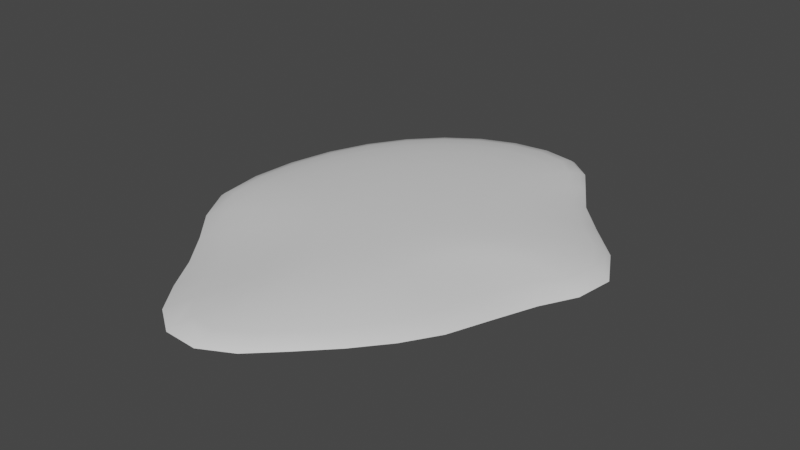 # Source: Puddle.blend  (saved by Blender 3.1.7; exported with 4.5.12 LTS)
import bpy
from mathutils import Matrix  # noqa: F401  (used for matrix-valued properties, if any)

bpy.ops.wm.read_factory_settings(use_empty=True)
scene = bpy.context.scene
scene.name = 'Scene'

# ---- collections
col_collection = bpy.data.collections.new('Collection'); scene.collection.children.link(col_collection)

# ---- materials (node trees are filled in below, after node groups)
mat_puddle = bpy.data.materials.new('Puddle')
mat_puddle.use_transparent_shadow = False

# ---- material node trees
mat_puddle.use_nodes = True; mat_puddle.node_tree.nodes.clear()
_N = mat_puddle.node_tree.nodes; _L = mat_puddle.node_tree.links
n0 = _N.new('ShaderNodeBsdfPrincipled'); n0.name = 'Principled BSDF'; n0.location = (10, 300)
n0.distribution = 'GGX'
n0.subsurface_method = 'RANDOM_WALK_SKIN'
n0.inputs[3].default_value = 1.45
n0.inputs[27].default_value = (0.0, 0.0, 0.0, 1.0)
n0.inputs[28].default_value = 1.0
n1 = _N.new('ShaderNodeOutputMaterial'); n1.name = 'Material Output'; n1.location = (300, 300)
_L.new(n0.outputs[0], n1.inputs[0])
n1.is_active_output = True

# ---- world
world_world = bpy.data.worlds.new('World'); scene.world = world_world
world_world.use_nodes = True; world_world.node_tree.nodes.clear()
_N = world_world.node_tree.nodes; _L = world_world.node_tree.links
n0 = _N.new('ShaderNodeOutputWorld'); n0.name = 'World Output'; n0.location = (300, 300)
n1 = _N.new('ShaderNodeBackground'); n1.name = 'Background'; n1.location = (10, 300)
n1.inputs[0].default_value = (0.05088, 0.05088, 0.05088, 1.0)
_L.new(n1.outputs[0], n0.inputs[0])
n0.is_active_output = True
world_world.color = (0.05088, 0.05088, 0.05088)
world_world.use_sun_shadow = False
world_world.sun_shadow_jitter_overblur = 0.0

# ---- meshes
me_sphere = bpy.data.meshes.new('Sphere')
me_sphere.from_pydata([(-1.075e-07, 0.6533, 0.2405), (-1.075e-07, 1.281, 0.2266), (-1.075e-07, 1.86, 0.2039), (-0.001542, 2.367, 0.1734), (-0.0006884, 2.784, 0.1363), (-1.075e-07, 3.094, 0.09385), (-1.075e-07, 3.284, 0.04785), (0.0996, 0.6407, 0.2405), (0.1954, 1.257, 0.2266), (0.2659, 1.816, 0.2039), (0.3032, 2.295, 0.1734), (0.3536, 2.697, 0.1363), (0.4113, 3.006, 0.09385), (0.4555, 3.2, 0.04785), (0.4744, 3.267, -1.449e-08), (0.1954, 0.6035, 0.2405), (0.3833, 1.184, 0.2266), (0.4966, 1.69, 0.2039), (0.5493, 2.112, 0.1734), (0.6163, 2.47, 0.1363), (0.7009, 2.752, 0.09385), (0.7735, 2.935, 0.04785), (0.8091, 3.003, -1.393e-08), (0.2836, 0.5432, 0.2405), (0.5561, 1.065, 0.2266), (0.7155, 1.503, 0.2039), (0.7832, 1.853, 0.1734), (0.8491, 2.145, 0.1363), (0.9352, 2.379, 0.09385), (1.017, 2.537, 0.04785), (1.063, 2.599, -1.323e-08), (0.361, 0.4619, 0.2405), (0.7081, 0.9061, 0.2266), (0.9377, 1.273, 0.2039), (1.05, 1.552, 0.1734), (1.134, 1.777, 0.1363), (1.221, 1.956, 0.09385), (1.302, 2.08, 0.04785), (1.354, 2.133, -1.285e-08), (0.4245, 0.3629, 0.2405), (0.8327, 0.7119, 0.2266), (1.156, 1.008, 0.2039), (1.356, 1.229, 0.1734), (1.506, 1.403, 0.1363), (1.635, 1.541, 0.09385), (1.734, 1.635, 0.04785), (1.785, 1.675, -1.323e-08), (0.4717, 0.25, 0.2405), (0.9251, 0.4905, 0.2266), (1.334, 0.708, 0.2039), (1.643, 0.8747, 0.1734), (1.885, 1.006, 0.1363), (2.075, 1.109, 0.09385), (2.203, 1.177, 0.04785), (2.256, 1.205, -1.404e-08), (0.5007, 0.1274, 0.2405), (0.9581, 0.2739, 0.2266), (1.368, 0.4205, 0.2039), (1.748, 0.5242, 0.1734), (2.079, 0.5841, 0.1363), (2.339, 0.6215, 0.09385), (2.502, 0.645, 0.04785), (2.56, 0.6526, -1.46e-08), (0.5089, 0.001635, 0.2405), (0.927, 0.07372, 0.2266), (1.276, 0.1763, 0.2039), (1.61, 0.2384, 0.1734), (1.931, 0.2426, 0.1363), (2.206, 0.2098, 0.09385), (2.398, 0.1674, 0.04785), (2.484, 0.1315, -1.462e-08), (0.4943, -0.121, 0.2405), (0.8559, -0.1249, 0.2266), (1.126, -0.06551, 0.2039), (1.384, -0.0354, 0.1734), (1.66, -0.0732, 0.1363), (1.925, -0.161, 0.09385), (2.128, -0.2556, 0.04785), (2.237, -0.3263, -1.462e-08), (0.4611, -0.2395, 0.2405), (0.7673, -0.3339, 0.2266), (0.9761, -0.3483, 0.2039), (1.183, -0.3841, 0.1734), (1.427, -0.4882, 0.1363), (1.69, -0.6449, 0.09385), (1.9, -0.7897, 0.04785), (2.016, -0.8832, -1.462e-08), (0.413, -0.3515, 0.2405), (0.6753, -0.5561, 0.2266), (0.8612, -0.6892, 0.2039), (1.071, -0.852, 0.1734), (1.316, -1.048, 0.1363), (1.541, -1.218, 0.09385), (1.712, -1.35, 0.04785), (1.806, -1.431, -1.475e-08), (0.3522, -0.4532, 0.2405), (0.5817, -0.7809, 0.2266), (0.77, -1.059, 0.2039), (0.9641, -1.304, 0.1734), (1.15, -1.496, 0.1363), (1.318, -1.658, 0.09385), (1.451, -1.795, 0.04785), (1.525, -1.878, -1.497e-08), (0.2796, -0.5392, 0.2405), (0.4779, -0.9877, 0.2266), (0.6475, -1.374, 0.2039), (0.789, -1.653, 0.1734), (0.9182, -1.871, 0.1363), (1.038, -2.068, 0.09385), (1.13, -2.223, 0.04785), (1.175, -2.3, -1.506e-08), (0.195, -0.6032, 0.2405), (0.3514, -1.152, 0.2266), (0.4766, -1.613, 0.2039), (0.5605, -1.946, 0.1734), (0.6308, -2.221, 0.1363), (0.6935, -2.454, 0.09385), (0.749, -2.628, 0.04785), (0.7783, -2.705, -1.497e-08), (0.0996, -0.6407, 0.2405), (0.1926, -1.253, 0.2266), (0.2598, -1.774, 0.2039), (0.2749, -2.172, 0.1734), (0.2993, -2.513, 0.1363), (0.3371, -2.8, 0.09385), (0.3728, -2.998, 0.04785), (0.3916, -3.077, -1.481e-08), (-1.019e-07, -0.6533, 0.2405), (0.02009, -1.267, 0.2266), (0.04685, -1.807, 0.2039), (0.01068, -2.271, 0.1734), (-0.02999, -2.69, 0.1363), (-0.04182, -3.019, 0.09385), (-0.03481, -3.223, 0.04785), (-0.02942, -3.297, -1.466e-08), (-0.0996, -0.6407, 0.2405), (-0.1396, -1.218, 0.2266), (-0.1388, -1.723, 0.2039), (-0.2022, -2.194, 0.1734), (-0.3084, -2.63, 0.1363), (-0.4051, -2.982, 0.09385), (-0.4694, -3.199, 0.04785), (-0.496, -3.274, -1.462e-08), (-0.1954, -0.6035, 0.2405), (-0.2919, -1.12, 0.2266), (-0.3136, -1.548, 0.2039), (-0.3901, -1.964, 0.1734), (-0.5385, -2.366, 0.1363), (-0.7007, -2.701, 0.09385), (-0.8227, -2.922, 0.04785), (-0.8829, -3.01, -1.462e-08), (-0.2836, -0.5432, 0.2405), (-0.4447, -0.9871, 0.2266), (-0.4963, -1.328, 0.2039), (-0.5789, -1.654, 0.1734), (-0.742, -1.988, 0.1363), (-0.9389, -2.289, 0.09385), (-1.099, -2.501, 0.04785), (-1.186, -2.596, -1.462e-08), (-0.361, -0.4619, 0.2405), (-0.6012, -0.8311, 0.2266), (-0.7107, -1.093, 0.2039), (-0.8195, -1.331, 0.1734), (-0.9887, -1.583, 0.1363), (-1.201, -1.831, 0.09385), (-1.381, -2.018, 0.04785), (-1.483, -2.11, -1.462e-08), (-0.4245, -0.3629, 0.2405), (-0.755, -0.6574, 0.2266), (-0.9572, -0.857, 0.2039), (-1.139, -1.035, 0.1734), (-1.35, -1.225, 0.1363), (-1.571, -1.411, 0.09385), (-1.75, -1.555, 0.04785), (-1.85, -1.631, -1.462e-08), (-3.189e-07, -3.639e-07, 0.2452), (-0.4717, -0.25, 0.2405), (-0.8888, -0.4648, 0.2266), (-1.202, -0.6125, 0.2039), (-1.482, -0.7465, 0.1734), (-1.754, -0.8859, 0.1363), (-1.996, -1.017, 0.09385), (-2.171, -1.116, 0.04785), (-2.255, -1.167, -1.462e-08), (-0.5007, -0.1274, 0.2405), (-0.9776, -0.2467, 0.2266), (-1.387, -0.3359, 0.2039), (-1.752, -0.418, 0.1734), (-2.073, -0.5003, 0.1363), (-2.327, -0.5724, 0.09385), (-2.491, -0.6219, 0.04785), (-2.552, -0.6431, -1.462e-08), (-0.5106, -2.018e-07, 0.2405), (-1.001, -1.145e-07, 0.2266), (-1.454, 6.017e-08, 0.2039), (-1.851, -2.642e-07, 0.1734), (-2.176, -1.145e-07, 0.1363), (-2.418, 3.523e-08, 0.09385), (-2.567, 2.847e-07, 0.04785), (-2.617, 1.333e-06, -1.462e-08), (-0.5007, 0.1274, 0.2405), (-0.9822, 0.25, 0.2266), (-1.426, 0.3629, 0.2039), (-1.815, 0.4619, 0.1734), (-2.134, 0.5432, 0.1363), (-2.371, 0.6035, 0.09385), (-2.517, 0.6407, 0.04785), (-2.567, 0.6533, -1.462e-08), (-0.4717, 0.25, 0.2405), (-0.9253, 0.4904, 0.2266), (-1.343, 0.7119, 0.2039), (-1.71, 0.9061, 0.1734), (-2.01, 1.065, 0.1363), (-2.234, 1.184, 0.09385), (-2.371, 1.257, 0.04785), (-2.418, 1.281, -1.462e-08), (-0.4245, 0.3629, 0.2405), (-0.8327, 0.7119, 0.2266), (-1.209, 1.034, 0.2039), (-1.539, 1.315, 0.1734), (-1.809, 1.547, 0.1363), (-2.01, 1.719, 0.09385), (-2.134, 1.825, 0.04785), (-2.176, 1.86, -1.462e-08), (-0.361, 0.4619, 0.2405), (-0.7082, 0.9061, 0.2266), (-1.028, 1.315, 0.2039), (-1.309, 1.674, 0.1734), (-1.539, 1.969, 0.1363), (-1.71, 2.187, 0.09385), (-1.815, 2.322, 0.04785), (-1.851, 2.368, -1.462e-08), (-0.2836, 0.5432, 0.2405), (-0.5564, 1.065, 0.2266), (-0.8078, 1.547, 0.2039), (-1.028, 1.969, 0.1734), (-1.209, 2.315, 0.1363), (-1.343, 2.572, 0.09385), (-1.426, 2.731, 0.04785), (-1.454, 2.784, -1.462e-08), (-0.1954, 0.6035, 0.2405), (-0.3833, 1.184, 0.2266), (-0.5564, 1.719, 0.2039), (-0.7082, 2.187, 0.1734), (-0.8327, 2.572, 0.1363), (-0.9253, 2.858, 0.09385), (-0.9822, 3.034, 0.04785), (-1.001, 3.094, -1.462e-08), (-0.0996, 0.6407, 0.2405), (-0.1954, 1.257, 0.2266), (-0.2836, 1.825, 0.2039), (-0.361, 2.322, 0.1734), (-0.4245, 2.731, 0.1363), (-0.4717, 3.034, 0.09385), (-0.5007, 3.221, 0.04785), (-0.5106, 3.284, -1.462e-08), (1.302e-06, 3.348, -1.462e-08)], [], [(2, 1, 8, 9), (3, 2, 9, 10), (4, 3, 10, 11), (5, 4, 11, 12), (6, 5, 12, 13), (256, 6, 13, 14), (0, 175, 7), (1, 0, 7, 8), (8, 7, 15, 16), (9, 8, 16, 17), (10, 9, 17, 18), (11, 10, 18, 19), (12, 11, 19, 20), (13, 12, 20, 21), (14, 13, 21, 22), (7, 175, 15), (20, 19, 27, 28), (21, 20, 28, 29), (22, 21, 29, 30), (15, 175, 23), (16, 15, 23, 24), (17, 16, 24, 25), (18, 17, 25, 26), (19, 18, 26, 27), (25, 24, 32, 33), (26, 25, 33, 34), (27, 26, 34, 35), (28, 27, 35, 36), (29, 28, 36, 37), (30, 29, 37, 38), (23, 175, 31), (24, 23, 31, 32), (37, 36, 44, 45), (38, 37, 45, 46), (31, 175, 39), (32, 31, 39, 40), (33, 32, 40, 41), (34, 33, 41, 42), (35, 34, 42, 43), (36, 35, 43, 44), (41, 40, 48, 49), (42, 41, 49, 50), (43, 42, 50, 51), (44, 43, 51, 52), (45, 44, 52, 53), (46, 45, 53, 54), (39, 175, 47), (40, 39, 47, 48), (53, 52, 60, 61), (54, 53, 61, 62), (47, 175, 55), (48, 47, 55, 56), (49, 48, 56, 57), (50, 49, 57, 58), (51, 50, 58, 59), (52, 51, 59, 60), (58, 57, 65, 66), (59, 58, 66, 67), (60, 59, 67, 68), (61, 60, 68, 69), (62, 61, 69, 70), (55, 175, 63), (56, 55, 63, 64), (57, 56, 64, 65), (70, 69, 77, 78), (63, 175, 71), (64, 63, 71, 72), (65, 64, 72, 73), (66, 65, 73, 74), (67, 66, 74, 75), (68, 67, 75, 76), (69, 68, 76, 77), (74, 73, 81, 82), (75, 74, 82, 83), (76, 75, 83, 84), (77, 76, 84, 85), (78, 77, 85, 86), (71, 175, 79), (72, 71, 79, 80), (73, 72, 80, 81), (86, 85, 93, 94), (79, 175, 87), (80, 79, 87, 88), (81, 80, 88, 89), (82, 81, 89, 90), (83, 82, 90, 91), (84, 83, 91, 92), (85, 84, 92, 93), (91, 90, 98, 99), (92, 91, 99, 100), (93, 92, 100, 101), (94, 93, 101, 102), (87, 175, 95), (88, 87, 95, 96), (89, 88, 96, 97), (90, 89, 97, 98), (96, 95, 103, 104), (97, 96, 104, 105), (98, 97, 105, 106), (99, 98, 106, 107), (100, 99, 107, 108), (101, 100, 108, 109), (102, 101, 109, 110), (95, 175, 103), (108, 107, 115, 116), (109, 108, 116, 117), (110, 109, 117, 118), (103, 175, 111), (104, 103, 111, 112), (105, 104, 112, 113), (106, 105, 113, 114), (107, 106, 114, 115), (112, 111, 119, 120), (113, 112, 120, 121), (114, 113, 121, 122), (115, 114, 122, 123), (116, 115, 123, 124), (117, 116, 124, 125), (118, 117, 125, 126), (111, 175, 119), (124, 123, 131, 132), (125, 124, 132, 133), (126, 125, 133, 134), (119, 175, 127), (120, 119, 127, 128), (121, 120, 128, 129), (122, 121, 129, 130), (123, 122, 130, 131), (129, 128, 136, 137), (130, 129, 137, 138), (131, 130, 138, 139), (132, 131, 139, 140), (133, 132, 140, 141), (134, 133, 141, 142), (127, 175, 135), (128, 127, 135, 136), (141, 140, 148, 149), (142, 141, 149, 150), (135, 175, 143), (136, 135, 143, 144), (137, 136, 144, 145), (138, 137, 145, 146), (139, 138, 146, 147), (140, 139, 147, 148), (145, 144, 152, 153), (146, 145, 153, 154), (147, 146, 154, 155), (148, 147, 155, 156), (149, 148, 156, 157), (150, 149, 157, 158), (143, 175, 151), (144, 143, 151, 152), (157, 156, 164, 165), (158, 157, 165, 166), (151, 175, 159), (152, 151, 159, 160), (153, 152, 160, 161), (154, 153, 161, 162), (155, 154, 162, 163), (156, 155, 163, 164), (162, 161, 169, 170), (163, 162, 170, 171), (164, 163, 171, 172), (165, 164, 172, 173), (166, 165, 173, 174), (159, 175, 167), (160, 159, 167, 168), (161, 160, 168, 169), (174, 173, 182, 183), (167, 175, 176), (168, 167, 176, 177), (169, 168, 177, 178), (170, 169, 178, 179), (171, 170, 179, 180), (172, 171, 180, 181), (173, 172, 181, 182), (180, 179, 187, 188), (181, 180, 188, 189), (182, 181, 189, 190), (183, 182, 190, 191), (176, 175, 184), (177, 176, 184, 185), (178, 177, 185, 186), (179, 178, 186, 187), (184, 175, 192), (185, 184, 192, 193), (186, 185, 193, 194), (187, 186, 194, 195), (188, 187, 195, 196), (189, 188, 196, 197), (190, 189, 197, 198), (191, 190, 198, 199), (196, 195, 203, 204), (197, 196, 204, 205), (198, 197, 205, 206), (199, 198, 206, 207), (192, 175, 200), (193, 192, 200, 201), (194, 193, 201, 202), (195, 194, 202, 203), (201, 200, 208, 209), (202, 201, 209, 210), (203, 202, 210, 211), (204, 203, 211, 212), (205, 204, 212, 213), (206, 205, 213, 214), (207, 206, 214, 215), (200, 175, 208), (213, 212, 220, 221), (214, 213, 221, 222), (215, 214, 222, 223), (208, 175, 216), (209, 208, 216, 217), (210, 209, 217, 218), (211, 210, 218, 219), (212, 211, 219, 220), (217, 216, 224, 225), (218, 217, 225, 226), (219, 218, 226, 227), (220, 219, 227, 228), (221, 220, 228, 229), (222, 221, 229, 230), (223, 222, 230, 231), (216, 175, 224), (229, 228, 236, 237), (230, 229, 237, 238), (231, 230, 238, 239), (224, 175, 232), (225, 224, 232, 233), (226, 225, 233, 234), (227, 226, 234, 235), (228, 227, 235, 236), (234, 233, 241, 242), (235, 234, 242, 243), (236, 235, 243, 244), (237, 236, 244, 245), (238, 237, 245, 246), (239, 238, 246, 247), (232, 175, 240), (233, 232, 240, 241), (246, 245, 253, 254), (247, 246, 254, 255), (240, 175, 248), (241, 240, 248, 249), (242, 241, 249, 250), (243, 242, 250, 251), (244, 243, 251, 252), (245, 244, 252, 253), (251, 250, 2, 3), (252, 251, 3, 4), (253, 252, 4, 5), (254, 253, 5, 6), (255, 254, 6, 256), (248, 175, 0), (249, 248, 0, 1), (250, 249, 1, 2)])
me_sphere.polygons.foreach_set('use_smooth', [True] * 256)
_uv = me_sphere.uv_layers.new(name='UVMap')
_uv.uv.foreach_set('vector', [0.5055, 0.7761, 0.5055, 0.689, 0.5432, 0.6853, 0.5568, 0.7694, 0.5052, 0.8523, 0.5055, 0.7761, 0.5568, 0.7694, 0.564, 0.8415, 0.5053, 0.915, 0.5052, 0.8523, 0.564, 0.8415, 0.5738, 0.902, 0.5055, 0.9616, 0.5053, 0.915, 0.5738, 0.902, 0.5849, 0.9484, 0.5055, 0.9903, 0.5055, 0.9616, 0.5849, 0.9484, 0.5934, 0.9776, 0.5055, 1.0, 0.5055, 0.9903, 0.5934, 0.9776, 0.5971, 0.9877, 0.5055, 0.5944, 0.5055, 0.4961, 0.5247, 0.5926, 0.5055, 0.689, 0.5055, 0.5944, 0.5247, 0.5926, 0.5432, 0.6853, 0.5432, 0.6853, 0.5247, 0.5926, 0.5432, 0.587, 0.5795, 0.6743, 0.5568, 0.7694, 0.5432, 0.6853, 0.5795, 0.6743, 0.6014, 0.7505, 0.564, 0.8415, 0.5568, 0.7694, 0.6014, 0.7505, 0.6116, 0.814, 0.5738, 0.902, 0.564, 0.8415, 0.6116, 0.814, 0.6245, 0.8678, 0.5849, 0.9484, 0.5738, 0.902, 0.6245, 0.8678, 0.6408, 0.9102, 0.5934, 0.9776, 0.5849, 0.9484, 0.6408, 0.9102, 0.6549, 0.9378, 0.5971, 0.9877, 0.5934, 0.9776, 0.6549, 0.9378, 0.6617, 0.948, 0.5247, 0.5926, 0.5055, 0.4961, 0.5432, 0.587, 0.6408, 0.9102, 0.6245, 0.8678, 0.6695, 0.8189, 0.6861, 0.8541, 0.6549, 0.9378, 0.6408, 0.9102, 0.6861, 0.8541, 0.702, 0.8779, 0.6617, 0.948, 0.6549, 0.9378, 0.702, 0.8779, 0.7108, 0.8873, 0.5432, 0.587, 0.5055, 0.4961, 0.5602, 0.5779, 0.5795, 0.6743, 0.5432, 0.587, 0.5602, 0.5779, 0.6129, 0.6564, 0.6014, 0.7505, 0.5795, 0.6743, 0.6129, 0.6564, 0.6437, 0.7223, 0.6116, 0.814, 0.6014, 0.7505, 0.6437, 0.7223, 0.6567, 0.7749, 0.6245, 0.8678, 0.6116, 0.814, 0.6567, 0.7749, 0.6695, 0.8189, 0.6437, 0.7223, 0.6129, 0.6564, 0.6422, 0.6325, 0.6866, 0.6876, 0.6567, 0.7749, 0.6437, 0.7223, 0.6866, 0.6876, 0.7083, 0.7297, 0.6695, 0.8189, 0.6567, 0.7749, 0.7083, 0.7297, 0.7244, 0.7636, 0.6861, 0.8541, 0.6695, 0.8189, 0.7244, 0.7636, 0.7413, 0.7905, 0.702, 0.8779, 0.6861, 0.8541, 0.7413, 0.7905, 0.757, 0.8091, 0.7108, 0.8873, 0.702, 0.8779, 0.757, 0.8091, 0.7669, 0.817, 0.5602, 0.5779, 0.5055, 0.4961, 0.5752, 0.5657, 0.6129, 0.6564, 0.5602, 0.5779, 0.5752, 0.5657, 0.6422, 0.6325, 0.757, 0.8091, 0.7413, 0.7905, 0.8212, 0.728, 0.8405, 0.7422, 0.7669, 0.817, 0.757, 0.8091, 0.8405, 0.7422, 0.8503, 0.7483, 0.5752, 0.5657, 0.5055, 0.4961, 0.5875, 0.5508, 0.6422, 0.6325, 0.5752, 0.5657, 0.5875, 0.5508, 0.6663, 0.6033, 0.6866, 0.6876, 0.6422, 0.6325, 0.6663, 0.6033, 0.7287, 0.6479, 0.7083, 0.7297, 0.6866, 0.6876, 0.7287, 0.6479, 0.7673, 0.6811, 0.7244, 0.7636, 0.7083, 0.7297, 0.7673, 0.6811, 0.7964, 0.7073, 0.7413, 0.7905, 0.7244, 0.7636, 0.7964, 0.7073, 0.8212, 0.728, 0.7287, 0.6479, 0.6663, 0.6033, 0.6841, 0.57, 0.7631, 0.6027, 0.7673, 0.6811, 0.7287, 0.6479, 0.7631, 0.6027, 0.8229, 0.6278, 0.7964, 0.7073, 0.7673, 0.6811, 0.8229, 0.6278, 0.8696, 0.6476, 0.8212, 0.728, 0.7964, 0.7073, 0.8696, 0.6476, 0.9062, 0.663, 0.8405, 0.7422, 0.8212, 0.728, 0.9062, 0.663, 0.931, 0.6733, 0.8503, 0.7483, 0.8405, 0.7422, 0.931, 0.6733, 0.9412, 0.6774, 0.5875, 0.5508, 0.5055, 0.4961, 0.5966, 0.5338, 0.6663, 0.6033, 0.5875, 0.5508, 0.5966, 0.5338, 0.6841, 0.57, 0.931, 0.6733, 0.9062, 0.663, 0.9571, 0.5897, 0.9888, 0.5932, 0.9412, 0.6774, 0.931, 0.6733, 0.9888, 0.5932, 1.0, 0.5943, 0.5966, 0.5338, 0.5055, 0.4961, 0.6022, 0.5153, 0.6841, 0.57, 0.5966, 0.5338, 0.6022, 0.5153, 0.6905, 0.5374, 0.7631, 0.6027, 0.6841, 0.57, 0.6905, 0.5374, 0.7697, 0.5594, 0.8229, 0.6278, 0.7631, 0.6027, 0.7697, 0.5594, 0.8432, 0.575, 0.8696, 0.6476, 0.8229, 0.6278, 0.8432, 0.575, 0.907, 0.584, 0.9062, 0.663, 0.8696, 0.6476, 0.907, 0.584, 0.9571, 0.5897, 0.8432, 0.575, 0.7697, 0.5594, 0.7519, 0.5227, 0.8164, 0.532, 0.907, 0.584, 0.8432, 0.575, 0.8164, 0.532, 0.8784, 0.5327, 0.9571, 0.5897, 0.907, 0.584, 0.8784, 0.5327, 0.9315, 0.5277, 0.9888, 0.5932, 0.9571, 0.5897, 0.9315, 0.5277, 0.9686, 0.5213, 1.0, 0.5943, 0.9888, 0.5932, 0.9686, 0.5213, 0.9853, 0.5159, 0.6022, 0.5153, 0.5055, 0.4961, 0.6038, 0.4964, 0.6905, 0.5374, 0.6022, 0.5153, 0.6038, 0.4964, 0.6845, 0.5072, 0.7697, 0.5594, 0.6905, 0.5374, 0.6845, 0.5072, 0.7519, 0.5227, 0.9853, 0.5159, 0.9686, 0.5213, 0.9166, 0.4577, 0.9374, 0.447, 0.6038, 0.4964, 0.5055, 0.4961, 0.6009, 0.4779, 0.6845, 0.5072, 0.6038, 0.4964, 0.6009, 0.4779, 0.6708, 0.4774, 0.7519, 0.5227, 0.6845, 0.5072, 0.6708, 0.4774, 0.7229, 0.4863, 0.8164, 0.532, 0.7519, 0.5227, 0.7229, 0.4863, 0.7728, 0.4908, 0.8784, 0.5327, 0.8164, 0.532, 0.7728, 0.4908, 0.826, 0.4851, 0.9315, 0.5277, 0.8784, 0.5327, 0.826, 0.4851, 0.8772, 0.4719, 0.9686, 0.5213, 0.9315, 0.5277, 0.8772, 0.4719, 0.9166, 0.4577, 0.7728, 0.4908, 0.7229, 0.4863, 0.694, 0.4437, 0.7339, 0.4383, 0.826, 0.4851, 0.7728, 0.4908, 0.7339, 0.4383, 0.7812, 0.4227, 0.8772, 0.4719, 0.826, 0.4851, 0.7812, 0.4227, 0.8318, 0.3991, 0.9166, 0.4577, 0.8772, 0.4719, 0.8318, 0.3991, 0.8724, 0.3773, 0.9374, 0.447, 0.9166, 0.4577, 0.8724, 0.3773, 0.8948, 0.3632, 0.6009, 0.4779, 0.5055, 0.4961, 0.5945, 0.4601, 0.6708, 0.4774, 0.6009, 0.4779, 0.5945, 0.4601, 0.6537, 0.4459, 0.7229, 0.4863, 0.6708, 0.4774, 0.6537, 0.4459, 0.694, 0.4437, 0.8948, 0.3632, 0.8724, 0.3773, 0.8361, 0.293, 0.8542, 0.2808, 0.5945, 0.4601, 0.5055, 0.4961, 0.5852, 0.4433, 0.6537, 0.4459, 0.5945, 0.4601, 0.5852, 0.4433, 0.6359, 0.4125, 0.694, 0.4437, 0.6537, 0.4459, 0.6359, 0.4125, 0.6718, 0.3924, 0.7339, 0.4383, 0.694, 0.4437, 0.6718, 0.3924, 0.7122, 0.3679, 0.7812, 0.4227, 0.7339, 0.4383, 0.7122, 0.3679, 0.7596, 0.3385, 0.8318, 0.3991, 0.7812, 0.4227, 0.7596, 0.3385, 0.8031, 0.3129, 0.8724, 0.3773, 0.8318, 0.3991, 0.8031, 0.3129, 0.8361, 0.293, 0.7596, 0.3385, 0.7122, 0.3679, 0.6917, 0.2999, 0.7276, 0.271, 0.8031, 0.3129, 0.7596, 0.3385, 0.7276, 0.271, 0.76, 0.2467, 0.8361, 0.293, 0.8031, 0.3129, 0.76, 0.2467, 0.7857, 0.226, 0.8542, 0.2808, 0.8361, 0.293, 0.7857, 0.226, 0.7999, 0.2136, 0.5852, 0.4433, 0.5055, 0.4961, 0.5735, 0.4279, 0.6359, 0.4125, 0.5852, 0.4433, 0.5735, 0.4279, 0.6178, 0.3786, 0.6718, 0.3924, 0.6359, 0.4125, 0.6178, 0.3786, 0.6542, 0.3367, 0.7122, 0.3679, 0.6718, 0.3924, 0.6542, 0.3367, 0.6917, 0.2999, 0.6178, 0.3786, 0.5735, 0.4279, 0.5595, 0.415, 0.5978, 0.3475, 0.6542, 0.3367, 0.6178, 0.3786, 0.5978, 0.3475, 0.6305, 0.2894, 0.6917, 0.2999, 0.6542, 0.3367, 0.6305, 0.2894, 0.6578, 0.2474, 0.7276, 0.271, 0.6917, 0.2999, 0.6578, 0.2474, 0.6828, 0.2146, 0.76, 0.2467, 0.7276, 0.271, 0.6828, 0.2146, 0.706, 0.185, 0.7857, 0.226, 0.76, 0.2467, 0.706, 0.185, 0.7238, 0.1617, 0.7999, 0.2136, 0.7857, 0.226, 0.7238, 0.1617, 0.7325, 0.1501, 0.5735, 0.4279, 0.5055, 0.4961, 0.5595, 0.415, 0.706, 0.185, 0.6828, 0.2146, 0.6273, 0.162, 0.6394, 0.1268, 0.7238, 0.1617, 0.706, 0.185, 0.6394, 0.1268, 0.6501, 0.1007, 0.7325, 0.1501, 0.7238, 0.1617, 0.6501, 0.1007, 0.6558, 0.08914, 0.5595, 0.415, 0.5055, 0.4961, 0.5431, 0.4054, 0.5978, 0.3475, 0.5595, 0.415, 0.5431, 0.4054, 0.5733, 0.3227, 0.6305, 0.2894, 0.5978, 0.3475, 0.5733, 0.3227, 0.5975, 0.2534, 0.6578, 0.2474, 0.6305, 0.2894, 0.5975, 0.2534, 0.6137, 0.2033, 0.6828, 0.2146, 0.6578, 0.2474, 0.6137, 0.2033, 0.6273, 0.162, 0.5733, 0.3227, 0.5431, 0.4054, 0.5247, 0.3997, 0.5427, 0.3076, 0.5975, 0.2534, 0.5733, 0.3227, 0.5427, 0.3076, 0.5556, 0.2293, 0.6137, 0.2033, 0.5975, 0.2534, 0.5556, 0.2293, 0.5586, 0.1693, 0.6273, 0.162, 0.6137, 0.2033, 0.5586, 0.1693, 0.5633, 0.1181, 0.6394, 0.1268, 0.6273, 0.162, 0.5633, 0.1181, 0.5706, 0.07487, 0.6501, 0.1007, 0.6394, 0.1268, 0.5706, 0.07487, 0.5775, 0.04499, 0.6558, 0.08914, 0.6501, 0.1007, 0.5775, 0.04499, 0.5811, 0.03315, 0.5431, 0.4054, 0.5055, 0.4961, 0.5247, 0.3997, 0.5706, 0.07487, 0.5633, 0.1181, 0.4997, 0.09145, 0.4974, 0.0418, 0.5775, 0.04499, 0.5706, 0.07487, 0.4974, 0.0418, 0.4987, 0.0111, 0.5811, 0.03315, 0.5775, 0.04499, 0.4987, 0.0111, 0.4998, 0.0, 0.5247, 0.3997, 0.5055, 0.4961, 0.5055, 0.3978, 0.5427, 0.3076, 0.5247, 0.3997, 0.5055, 0.3978, 0.5093, 0.3054, 0.5556, 0.2293, 0.5427, 0.3076, 0.5093, 0.3054, 0.5145, 0.2242, 0.5586, 0.1693, 0.5556, 0.2293, 0.5145, 0.2242, 0.5075, 0.1545, 0.5633, 0.1181, 0.5586, 0.1693, 0.5075, 0.1545, 0.4997, 0.09145, 0.5145, 0.2242, 0.5093, 0.3054, 0.4785, 0.3129, 0.4787, 0.2369, 0.5075, 0.1545, 0.5145, 0.2242, 0.4787, 0.2369, 0.4664, 0.166, 0.4997, 0.09145, 0.5075, 0.1545, 0.4664, 0.166, 0.4459, 0.1004, 0.4974, 0.0418, 0.4997, 0.09145, 0.4459, 0.1004, 0.4272, 0.04743, 0.4987, 0.0111, 0.4974, 0.0418, 0.4272, 0.04743, 0.4148, 0.01478, 0.4998, 0.0, 0.4987, 0.0111, 0.4148, 0.01478, 0.4097, 0.003506, 0.5055, 0.3978, 0.5055, 0.4961, 0.4862, 0.3997, 0.5093, 0.3054, 0.5055, 0.3978, 0.4862, 0.3997, 0.4785, 0.3129, 0.4148, 0.01478, 0.4272, 0.04743, 0.3701, 0.08977, 0.3466, 0.05642, 0.4097, 0.003506, 0.4148, 0.01478, 0.3466, 0.05642, 0.3349, 0.04315, 0.4862, 0.3997, 0.5055, 0.4961, 0.4677, 0.4053, 0.4785, 0.3129, 0.4862, 0.3997, 0.4677, 0.4053, 0.4491, 0.3277, 0.4787, 0.2369, 0.4785, 0.3129, 0.4491, 0.3277, 0.4449, 0.2631, 0.4664, 0.166, 0.4787, 0.2369, 0.4449, 0.2631, 0.4301, 0.2006, 0.4459, 0.1004, 0.4664, 0.166, 0.4301, 0.2006, 0.4015, 0.1401, 0.4272, 0.04743, 0.4459, 0.1004, 0.4015, 0.1401, 0.3701, 0.08977, 0.4449, 0.2631, 0.4491, 0.3277, 0.4196, 0.3476, 0.4096, 0.2963, 0.4301, 0.2006, 0.4449, 0.2631, 0.4096, 0.2963, 0.3936, 0.2473, 0.4015, 0.1401, 0.4301, 0.2006, 0.3936, 0.2473, 0.3621, 0.1971, 0.3701, 0.08977, 0.4015, 0.1401, 0.3621, 0.1971, 0.3241, 0.1518, 0.3466, 0.05642, 0.3701, 0.08977, 0.3241, 0.1518, 0.2932, 0.1198, 0.3349, 0.04315, 0.3466, 0.05642, 0.2932, 0.1198, 0.2764, 0.1055, 0.4677, 0.4053, 0.5055, 0.4961, 0.4507, 0.4144, 0.4491, 0.3277, 0.4677, 0.4053, 0.4507, 0.4144, 0.4196, 0.3476, 0.2932, 0.1198, 0.3241, 0.1518, 0.2735, 0.2207, 0.2388, 0.1925, 0.2764, 0.1055, 0.2932, 0.1198, 0.2388, 0.1925, 0.219, 0.1786, 0.4507, 0.4144, 0.5055, 0.4961, 0.4357, 0.4266, 0.4196, 0.3476, 0.4507, 0.4144, 0.4357, 0.4266, 0.3893, 0.3711, 0.4096, 0.2963, 0.4196, 0.3476, 0.3893, 0.3711, 0.3682, 0.3317, 0.3936, 0.2473, 0.4096, 0.2963, 0.3682, 0.3317, 0.3472, 0.2958, 0.3621, 0.1971, 0.3936, 0.2473, 0.3472, 0.2958, 0.3145, 0.2579, 0.3241, 0.1518, 0.3621, 0.1971, 0.3145, 0.2579, 0.2735, 0.2207, 0.3472, 0.2958, 0.3682, 0.3317, 0.3206, 0.3672, 0.2854, 0.3403, 0.3145, 0.2579, 0.3472, 0.2958, 0.2854, 0.3403, 0.2448, 0.3119, 0.2735, 0.2207, 0.3145, 0.2579, 0.2448, 0.3119, 0.202, 0.2839, 0.2388, 0.1925, 0.2735, 0.2207, 0.202, 0.2839, 0.1674, 0.2621, 0.219, 0.1786, 0.2388, 0.1925, 0.1674, 0.2621, 0.1482, 0.2507, 0.4357, 0.4266, 0.5055, 0.4961, 0.4235, 0.4415, 0.3893, 0.3711, 0.4357, 0.4266, 0.4235, 0.4415, 0.3596, 0.3972, 0.3682, 0.3317, 0.3893, 0.3711, 0.3596, 0.3972, 0.3206, 0.3672, 0.1482, 0.2507, 0.1674, 0.2621, 0.08609, 0.3281, 0.06991, 0.3205, 0.4235, 0.4415, 0.5055, 0.4961, 0.4144, 0.4585, 0.3596, 0.3972, 0.4235, 0.4415, 0.4144, 0.4585, 0.3338, 0.4262, 0.3206, 0.3672, 0.3596, 0.3972, 0.3338, 0.4262, 0.2734, 0.404, 0.2854, 0.3403, 0.3206, 0.3672, 0.2734, 0.404, 0.2192, 0.3838, 0.2448, 0.3119, 0.2854, 0.3403, 0.2192, 0.3838, 0.1666, 0.3628, 0.202, 0.2839, 0.2448, 0.3119, 0.1666, 0.3628, 0.1199, 0.3431, 0.1674, 0.2621, 0.202, 0.2839, 0.1199, 0.3431, 0.08609, 0.3281, 0.1666, 0.3628, 0.2192, 0.3838, 0.167, 0.4332, 0.1051, 0.4209, 0.1199, 0.3431, 0.1666, 0.3628, 0.1051, 0.4209, 0.05604, 0.41, 0.08609, 0.3281, 0.1199, 0.3431, 0.05604, 0.41, 0.02441, 0.4026, 0.06991, 0.3205, 0.08609, 0.3281, 0.02441, 0.4026, 0.01252, 0.3994, 0.4144, 0.4585, 0.5055, 0.4961, 0.4087, 0.477, 0.3338, 0.4262, 0.4144, 0.4585, 0.4087, 0.477, 0.3166, 0.459, 0.2734, 0.404, 0.3338, 0.4262, 0.3166, 0.459, 0.2375, 0.4456, 0.2192, 0.3838, 0.2734, 0.404, 0.2375, 0.4456, 0.167, 0.4332, 0.4087, 0.477, 0.5055, 0.4961, 0.4069, 0.4961, 0.3166, 0.459, 0.4087, 0.477, 0.4069, 0.4961, 0.312, 0.4961, 0.2375, 0.4456, 0.3166, 0.459, 0.312, 0.4961, 0.2246, 0.4961, 0.167, 0.4332, 0.2375, 0.4456, 0.2246, 0.4961, 0.148, 0.4961, 0.1051, 0.4209, 0.167, 0.4332, 0.148, 0.4961, 0.08519, 0.4961, 0.05604, 0.41, 0.1051, 0.4209, 0.08519, 0.4961, 0.03848, 0.4961, 0.02441, 0.4026, 0.05604, 0.41, 0.03848, 0.4961, 0.009712, 0.4961, 0.01252, 0.3994, 0.02441, 0.4026, 0.009712, 0.4961, 0.0, 0.4961, 0.08519, 0.4961, 0.148, 0.4961, 0.1549, 0.5657, 0.09326, 0.5779, 0.03848, 0.4961, 0.08519, 0.4961, 0.09326, 0.5779, 0.04745, 0.587, 0.009712, 0.4961, 0.03848, 0.4961, 0.04745, 0.587, 0.01924, 0.5926, 0.0, 0.4961, 0.009712, 0.4961, 0.01924, 0.5926, 0.009712, 0.5944, 0.4069, 0.4961, 0.5055, 0.4961, 0.4087, 0.5153, 0.312, 0.4961, 0.4069, 0.4961, 0.4087, 0.5153, 0.3157, 0.5338, 0.2246, 0.4961, 0.312, 0.4961, 0.3157, 0.5338, 0.23, 0.5508, 0.148, 0.4961, 0.2246, 0.4961, 0.23, 0.5508, 0.1549, 0.5657, 0.3157, 0.5338, 0.4087, 0.5153, 0.4144, 0.5338, 0.3268, 0.5699, 0.23, 0.5508, 0.3157, 0.5338, 0.3268, 0.5699, 0.246, 0.6033, 0.1549, 0.5657, 0.23, 0.5508, 0.246, 0.6033, 0.1753, 0.6325, 0.09326, 0.5779, 0.1549, 0.5657, 0.1753, 0.6325, 0.1172, 0.6565, 0.04745, 0.587, 0.09326, 0.5779, 0.1172, 0.6565, 0.07402, 0.6743, 0.01924, 0.5926, 0.04745, 0.587, 0.07402, 0.6743, 0.04745, 0.6853, 0.009712, 0.5944, 0.01924, 0.5926, 0.04745, 0.6853, 0.03848, 0.689, 0.4087, 0.5153, 0.5055, 0.4961, 0.4144, 0.5338, 0.07402, 0.6743, 0.1172, 0.6565, 0.156, 0.7289, 0.1172, 0.7548, 0.04745, 0.6853, 0.07402, 0.6743, 0.1172, 0.7548, 0.09326, 0.7707, 0.03848, 0.689, 0.04745, 0.6853, 0.09326, 0.7707, 0.08519, 0.7761, 0.4144, 0.5338, 0.5055, 0.4961, 0.4235, 0.5508, 0.3268, 0.5699, 0.4144, 0.5338, 0.4235, 0.5508, 0.3446, 0.6033, 0.246, 0.6033, 0.3268, 0.5699, 0.3446, 0.6033, 0.272, 0.6517, 0.1753, 0.6325, 0.246, 0.6033, 0.272, 0.6517, 0.2083, 0.6941, 0.1172, 0.6565, 0.1753, 0.6325, 0.2083, 0.6941, 0.156, 0.7289, 0.3446, 0.6033, 0.4235, 0.5508, 0.4357, 0.5657, 0.3687, 0.6325, 0.272, 0.6517, 0.3446, 0.6033, 0.3687, 0.6325, 0.3069, 0.6941, 0.2083, 0.6941, 0.272, 0.6517, 0.3069, 0.6941, 0.2527, 0.7481, 0.156, 0.7289, 0.2083, 0.6941, 0.2527, 0.7481, 0.2083, 0.7924, 0.1172, 0.7548, 0.156, 0.7289, 0.2083, 0.7924, 0.1753, 0.8253, 0.09326, 0.7707, 0.1172, 0.7548, 0.1753, 0.8253, 0.1549, 0.8456, 0.08519, 0.7761, 0.09326, 0.7707, 0.1549, 0.8456, 0.148, 0.8524, 0.4235, 0.5508, 0.5055, 0.4961, 0.4357, 0.5657, 0.1753, 0.8253, 0.2083, 0.7924, 0.272, 0.8445, 0.246, 0.8832, 0.1549, 0.8456, 0.1753, 0.8253, 0.246, 0.8832, 0.23, 0.907, 0.148, 0.8524, 0.1549, 0.8456, 0.23, 0.907, 0.2246, 0.9151, 0.4357, 0.5657, 0.5055, 0.4961, 0.4507, 0.5779, 0.3687, 0.6325, 0.4357, 0.5657, 0.4507, 0.5779, 0.398, 0.6565, 0.3069, 0.6941, 0.3687, 0.6325, 0.398, 0.6565, 0.3494, 0.7289, 0.2527, 0.7481, 0.3069, 0.6941, 0.3494, 0.7289, 0.3069, 0.7924, 0.2083, 0.7924, 0.2527, 0.7481, 0.3069, 0.7924, 0.272, 0.8445, 0.3494, 0.7289, 0.398, 0.6565, 0.4314, 0.6743, 0.398, 0.7548, 0.3069, 0.7924, 0.3494, 0.7289, 0.398, 0.7548, 0.3687, 0.8253, 0.272, 0.8445, 0.3069, 0.7924, 0.3687, 0.8253, 0.3446, 0.8832, 0.246, 0.8832, 0.272, 0.8445, 0.3446, 0.8832, 0.3268, 0.9262, 0.23, 0.907, 0.246, 0.8832, 0.3268, 0.9262, 0.3157, 0.9527, 0.2246, 0.9151, 0.23, 0.907, 0.3157, 0.9527, 0.312, 0.9616, 0.4507, 0.5779, 0.5055, 0.4961, 0.4677, 0.587, 0.398, 0.6565, 0.4507, 0.5779, 0.4677, 0.587, 0.4314, 0.6743, 0.3157, 0.9527, 0.3268, 0.9262, 0.4144, 0.9527, 0.4087, 0.9808, 0.312, 0.9616, 0.3157, 0.9527, 0.4087, 0.9808, 0.4069, 0.9903, 0.4677, 0.587, 0.5055, 0.4961, 0.4862, 0.5926, 0.4314, 0.6743, 0.4677, 0.587, 0.4862, 0.5926, 0.4677, 0.6853, 0.398, 0.7548, 0.4314, 0.6743, 0.4677, 0.6853, 0.4507, 0.7707, 0.3687, 0.8253, 0.398, 0.7548, 0.4507, 0.7707, 0.4357, 0.8456, 0.3446, 0.8832, 0.3687, 0.8253, 0.4357, 0.8456, 0.4235, 0.907, 0.3268, 0.9262, 0.3446, 0.8832, 0.4235, 0.907, 0.4144, 0.9527, 0.4357, 0.8456, 0.4507, 0.7707, 0.5055, 0.7761, 0.5052, 0.8523, 0.4235, 0.907, 0.4357, 0.8456, 0.5052, 0.8523, 0.5053, 0.915, 0.4144, 0.9527, 0.4235, 0.907, 0.5053, 0.915, 0.5055, 0.9616, 0.4087, 0.9808, 0.4144, 0.9527, 0.5055, 0.9616, 0.5055, 0.9903, 0.4069, 0.9903, 0.4087, 0.9808, 0.5055, 0.9903, 0.5055, 1.0, 0.4862, 0.5926, 0.5055, 0.4961, 0.5055, 0.5944, 0.4677, 0.6853, 0.4862, 0.5926, 0.5055, 0.5944, 0.5055, 0.689, 0.4507, 0.7707, 0.4677, 0.6853, 0.5055, 0.689, 0.5055, 0.7761])
me_sphere.materials.append(mat_puddle)
me_sphere.use_remesh_fix_poles = True
me_sphere.use_remesh_preserve_attributes = False
me_sphere.update()

# ---- objects
ob_puddle = bpy.data.objects.new('Puddle', me_sphere)

# ---- transforms, parenting, visibility, modifiers, constraints
ob_puddle.location = (0.0, 0.0, 0.0)

# ---- collection membership
col_collection.objects.link(ob_puddle)

# ---- scene / render settings (as saved in the file)
scene.frame_start = 1; scene.frame_end = 250; scene.frame_set(1)
scene.render.engine = 'BLENDER_EEVEE_NEXT'
scene.cycles.sampling_pattern = 'TABULATED_SOBOL'
scene.cycles.use_light_tree = False
scene.view_settings.view_transform = 'Filmic'
bpy.context.view_layer.update()

# ---- added for rendering (the .blend has no active camera and no usable light): camera, sun
cam_auto = bpy.data.cameras.new('AutoCamera')
cam_auto.lens = 50.0
cam_auto.sensor_width = 36.0
cam_auto.clip_end = 1000.0
ob_auto_camera = bpy.data.objects.new('AutoCamera', cam_auto)
scene.collection.objects.link(ob_auto_camera)
ob_auto_camera.location = (7.76954, -9.33176, 6.36087)
ob_auto_camera.rotation_euler = (1.09748, -7.21219e-08, 0.694738)
scene.camera = ob_auto_camera
light_auto_sun = bpy.data.lights.new('AutoSun', 'SUN')
light_auto_sun.energy = 3.0
light_auto_sun.angle = 0.0523599
ob_auto_sun = bpy.data.objects.new('AutoSun', light_auto_sun)
scene.collection.objects.link(ob_auto_sun)
ob_auto_sun.rotation_euler = (0.872665, 0.174533, 0.523599)
bpy.context.view_layer.update()
